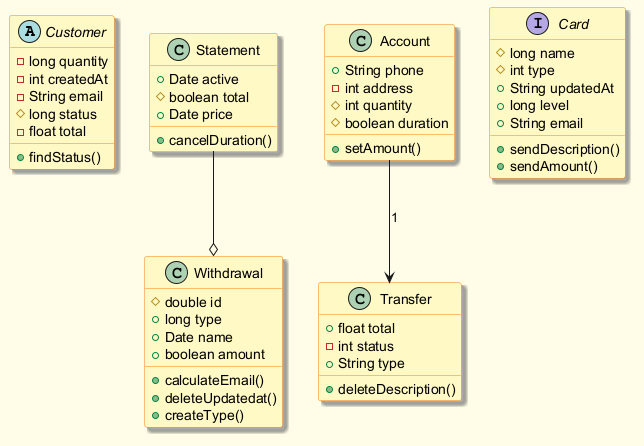

The diagram above was rendered by PlantUML. Its source (embedded in the PNG):
@startuml
skinparam backgroundColor #FFFDE7
skinparam classBackgroundColor #FFF9C4
skinparam classBorderColor #F57F17
skinparam shadowing true
abstract class Customer {
  -long quantity
  -int createdAt
  -String email
  #long status
  -float total
  +findStatus()
}
class Statement {
  +Date active
  #boolean total
  +Date price
  +cancelDuration()
}
class Transfer {
  +float total
  -int status
  +String type
  +deleteDescription()
}
class Account {
  +String phone
  -int address
  #int quantity
  #boolean duration
  +setAmount()
}
class Withdrawal {
  #double id
  +long type
  +Date name
  +boolean amount
  +calculateEmail()
  +deleteUpdatedat()
  +createType()
}
interface Card {
  #long name
  #int type
  +String updatedAt
  +long level
  +String email
  +sendDescription()
  +sendAmount()
}
Statement --o Withdrawal
Account --> Transfer : "1"
@enduml